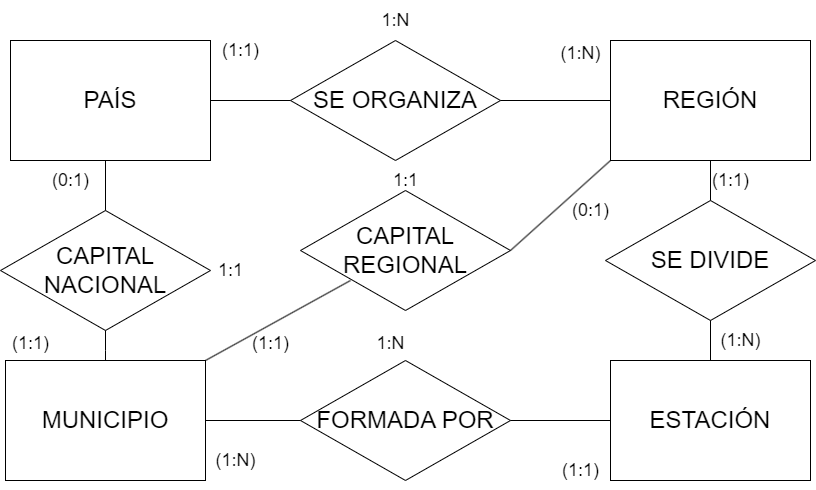

The diagram above was exported from draw.io. Its source (the exported page's mxGraphModel, read from the mxfile embedded in the PNG):
<mxGraphModel dx="915" dy="772" grid="1" gridSize="10" guides="1" tooltips="1" connect="1" arrows="1" fold="1" page="1" pageScale="1" pageWidth="850" pageHeight="1100" math="0" shadow="0" extFonts="Permanent Marker^https://fonts.googleapis.com/css?family=Permanent+Marker">
  <root>
    <mxCell id="0" />
    <mxCell id="1" parent="0" />
    <mxCell id="qkPU0WN3MBVB0kJu1MMR-1" value="&lt;span style=&quot;font-size: 24px;&quot;&gt;PAÍS&lt;/span&gt;" style="rounded=0;whiteSpace=wrap;html=1;" parent="1" vertex="1">
      <mxGeometry x="40" y="320" width="200" height="120" as="geometry" />
    </mxCell>
    <mxCell id="qkPU0WN3MBVB0kJu1MMR-3" value="&lt;span style=&quot;font-size: 24px;&quot;&gt;SE ORGANIZA&lt;/span&gt;" style="rhombus;whiteSpace=wrap;html=1;" parent="1" vertex="1">
      <mxGeometry x="320" y="320" width="210" height="120" as="geometry" />
    </mxCell>
    <mxCell id="qkPU0WN3MBVB0kJu1MMR-6" value="" style="endArrow=none;html=1;rounded=0;exitX=1;exitY=0.5;exitDx=0;exitDy=0;" parent="1" source="qkPU0WN3MBVB0kJu1MMR-1" edge="1">
      <mxGeometry width="50" height="50" relative="1" as="geometry">
        <mxPoint x="400" y="430" as="sourcePoint" />
        <mxPoint x="320" y="380" as="targetPoint" />
      </mxGeometry>
    </mxCell>
    <mxCell id="qkPU0WN3MBVB0kJu1MMR-11" value="&lt;font style=&quot;font-size: 18px;&quot;&gt;(1:1)&lt;/font&gt;" style="text;html=1;align=center;verticalAlign=middle;resizable=0;points=[];autosize=1;strokeColor=none;fillColor=none;" parent="1" vertex="1">
      <mxGeometry x="240" y="310" width="60" height="40" as="geometry" />
    </mxCell>
    <mxCell id="qkPU0WN3MBVB0kJu1MMR-14" value="&lt;font style=&quot;font-size: 18px;&quot;&gt;1:N&lt;/font&gt;" style="text;html=1;align=center;verticalAlign=middle;resizable=0;points=[];autosize=1;strokeColor=none;fillColor=none;" parent="1" vertex="1">
      <mxGeometry x="400" y="280" width="50" height="40" as="geometry" />
    </mxCell>
    <mxCell id="qkPU0WN3MBVB0kJu1MMR-24" value="" style="endArrow=none;html=1;rounded=0;entryX=1;entryY=0.5;entryDx=0;entryDy=0;" parent="1" target="qkPU0WN3MBVB0kJu1MMR-3" edge="1">
      <mxGeometry width="50" height="50" relative="1" as="geometry">
        <mxPoint x="640" y="380" as="sourcePoint" />
        <mxPoint x="530" y="440" as="targetPoint" />
      </mxGeometry>
    </mxCell>
    <mxCell id="qkPU0WN3MBVB0kJu1MMR-27" value="&lt;span style=&quot;font-size: 24px;&quot;&gt;REGIÓN&lt;/span&gt;" style="rounded=0;whiteSpace=wrap;html=1;" parent="1" vertex="1">
      <mxGeometry x="640" y="320" width="200" height="120" as="geometry" />
    </mxCell>
    <mxCell id="qkPU0WN3MBVB0kJu1MMR-28" value="&lt;span style=&quot;font-size: 24px;&quot;&gt;MUNICIPIO&lt;/span&gt;" style="rounded=0;whiteSpace=wrap;html=1;" parent="1" vertex="1">
      <mxGeometry x="35" y="640" width="200" height="120" as="geometry" />
    </mxCell>
    <mxCell id="qkPU0WN3MBVB0kJu1MMR-30" value="&lt;span style=&quot;font-size: 24px;&quot;&gt;CAPITAL NACIONAL&lt;/span&gt;" style="rhombus;whiteSpace=wrap;html=1;" parent="1" vertex="1">
      <mxGeometry x="30" y="490" width="210" height="120" as="geometry" />
    </mxCell>
    <mxCell id="qkPU0WN3MBVB0kJu1MMR-31" value="&lt;span style=&quot;font-size: 18px;&quot;&gt;(1:N)&lt;/span&gt;" style="text;html=1;align=center;verticalAlign=middle;resizable=0;points=[];autosize=1;strokeColor=none;fillColor=none;" parent="1" vertex="1">
      <mxGeometry x="580" y="313" width="60" height="40" as="geometry" />
    </mxCell>
    <mxCell id="qkPU0WN3MBVB0kJu1MMR-33" value="&lt;span style=&quot;font-size: 18px;&quot;&gt;(0:1)&lt;/span&gt;" style="text;html=1;align=center;verticalAlign=middle;resizable=0;points=[];autosize=1;strokeColor=none;fillColor=none;" parent="1" vertex="1">
      <mxGeometry x="70" y="440" width="60" height="40" as="geometry" />
    </mxCell>
    <mxCell id="qkPU0WN3MBVB0kJu1MMR-34" value="&lt;span style=&quot;font-size: 18px;&quot;&gt;(1:1)&lt;/span&gt;" style="text;html=1;align=center;verticalAlign=middle;resizable=0;points=[];autosize=1;strokeColor=none;fillColor=none;" parent="1" vertex="1">
      <mxGeometry x="270" y="603" width="60" height="40" as="geometry" />
    </mxCell>
    <mxCell id="qkPU0WN3MBVB0kJu1MMR-35" value="&lt;span style=&quot;font-size: 18px;&quot;&gt;(1:1)&lt;/span&gt;" style="text;html=1;align=center;verticalAlign=middle;resizable=0;points=[];autosize=1;strokeColor=none;fillColor=none;" parent="1" vertex="1">
      <mxGeometry x="730" y="440" width="60" height="40" as="geometry" />
    </mxCell>
    <mxCell id="jcWabi2HhKUsR8p7b1ub-1" value="" style="endArrow=none;html=1;rounded=0;entryX=0.5;entryY=1;entryDx=0;entryDy=0;exitX=0.5;exitY=0;exitDx=0;exitDy=0;" edge="1" parent="1" source="qkPU0WN3MBVB0kJu1MMR-28" target="qkPU0WN3MBVB0kJu1MMR-30">
      <mxGeometry width="50" height="50" relative="1" as="geometry">
        <mxPoint x="100" y="650" as="sourcePoint" />
        <mxPoint x="150" y="600" as="targetPoint" />
        <Array as="points">
          <mxPoint x="135" y="630" />
        </Array>
      </mxGeometry>
    </mxCell>
    <mxCell id="jcWabi2HhKUsR8p7b1ub-2" value="" style="endArrow=none;html=1;rounded=0;entryX=0.475;entryY=1;entryDx=0;entryDy=0;exitX=0.5;exitY=0;exitDx=0;exitDy=0;entryPerimeter=0;" edge="1" parent="1" source="qkPU0WN3MBVB0kJu1MMR-30" target="qkPU0WN3MBVB0kJu1MMR-1">
      <mxGeometry width="50" height="50" relative="1" as="geometry">
        <mxPoint x="480" y="720" as="sourcePoint" />
        <mxPoint x="530" y="670" as="targetPoint" />
      </mxGeometry>
    </mxCell>
    <mxCell id="jcWabi2HhKUsR8p7b1ub-4" value="&lt;font style=&quot;font-size: 24px;&quot;&gt;FORMADA POR&lt;/font&gt;" style="rhombus;whiteSpace=wrap;html=1;" vertex="1" parent="1">
      <mxGeometry x="330" y="640" width="210" height="120" as="geometry" />
    </mxCell>
    <mxCell id="jcWabi2HhKUsR8p7b1ub-5" value="" style="endArrow=none;html=1;rounded=0;entryX=0;entryY=0.5;entryDx=0;entryDy=0;exitX=1;exitY=0.5;exitDx=0;exitDy=0;" edge="1" parent="1" source="jcWabi2HhKUsR8p7b1ub-4" target="jcWabi2HhKUsR8p7b1ub-7">
      <mxGeometry width="50" height="50" relative="1" as="geometry">
        <mxPoint x="540" y="725" as="sourcePoint" />
        <mxPoint x="590" y="675" as="targetPoint" />
      </mxGeometry>
    </mxCell>
    <mxCell id="jcWabi2HhKUsR8p7b1ub-6" value="" style="endArrow=none;html=1;rounded=0;entryX=1;entryY=0.5;entryDx=0;entryDy=0;exitX=0;exitY=0.5;exitDx=0;exitDy=0;" edge="1" parent="1" source="jcWabi2HhKUsR8p7b1ub-4" target="qkPU0WN3MBVB0kJu1MMR-28">
      <mxGeometry width="50" height="50" relative="1" as="geometry">
        <mxPoint x="480" y="720" as="sourcePoint" />
        <mxPoint x="530" y="670" as="targetPoint" />
      </mxGeometry>
    </mxCell>
    <mxCell id="jcWabi2HhKUsR8p7b1ub-7" value="&lt;font style=&quot;font-size: 24px;&quot;&gt;ESTACIÓN&lt;/font&gt;" style="rounded=0;whiteSpace=wrap;html=1;" vertex="1" parent="1">
      <mxGeometry x="640" y="640" width="200" height="120" as="geometry" />
    </mxCell>
    <mxCell id="jcWabi2HhKUsR8p7b1ub-8" value="&lt;font style=&quot;font-size: 18px;&quot;&gt;1:N&lt;/font&gt;" style="text;html=1;align=center;verticalAlign=middle;resizable=0;points=[];autosize=1;strokeColor=none;fillColor=none;" vertex="1" parent="1">
      <mxGeometry x="395" y="603" width="50" height="40" as="geometry" />
    </mxCell>
    <mxCell id="jcWabi2HhKUsR8p7b1ub-10" value="&lt;font style=&quot;font-size: 18px;&quot;&gt;1:1&lt;/font&gt;" style="text;html=1;align=center;verticalAlign=middle;resizable=0;points=[];autosize=1;strokeColor=none;fillColor=none;" vertex="1" parent="1">
      <mxGeometry x="235" y="530" width="50" height="40" as="geometry" />
    </mxCell>
    <mxCell id="jcWabi2HhKUsR8p7b1ub-11" value="&lt;span style=&quot;font-size: 24px;&quot;&gt;CAPITAL REGIONAL&lt;/span&gt;" style="rhombus;whiteSpace=wrap;html=1;" vertex="1" parent="1">
      <mxGeometry x="330" y="470" width="210" height="120" as="geometry" />
    </mxCell>
    <mxCell id="jcWabi2HhKUsR8p7b1ub-12" value="&lt;span style=&quot;font-size: 24px;&quot;&gt;SE DIVIDE&lt;/span&gt;" style="rhombus;whiteSpace=wrap;html=1;" vertex="1" parent="1">
      <mxGeometry x="635" y="480" width="210" height="120" as="geometry" />
    </mxCell>
    <mxCell id="jcWabi2HhKUsR8p7b1ub-13" value="" style="endArrow=none;html=1;rounded=0;entryX=0.5;entryY=1;entryDx=0;entryDy=0;" edge="1" parent="1" target="qkPU0WN3MBVB0kJu1MMR-27">
      <mxGeometry width="50" height="50" relative="1" as="geometry">
        <mxPoint x="740" y="480" as="sourcePoint" />
        <mxPoint x="790" y="430" as="targetPoint" />
      </mxGeometry>
    </mxCell>
    <mxCell id="jcWabi2HhKUsR8p7b1ub-14" value="" style="endArrow=none;html=1;rounded=0;entryX=0.5;entryY=1;entryDx=0;entryDy=0;exitX=0.5;exitY=0;exitDx=0;exitDy=0;" edge="1" parent="1" source="jcWabi2HhKUsR8p7b1ub-7" target="jcWabi2HhKUsR8p7b1ub-12">
      <mxGeometry width="50" height="50" relative="1" as="geometry">
        <mxPoint x="700" y="648" as="sourcePoint" />
        <mxPoint x="750" y="598" as="targetPoint" />
      </mxGeometry>
    </mxCell>
    <mxCell id="jcWabi2HhKUsR8p7b1ub-15" value="" style="endArrow=none;html=1;rounded=0;entryX=1;entryY=0.5;entryDx=0;entryDy=0;exitX=0;exitY=1;exitDx=0;exitDy=0;" edge="1" parent="1" source="qkPU0WN3MBVB0kJu1MMR-27" target="jcWabi2HhKUsR8p7b1ub-11">
      <mxGeometry width="50" height="50" relative="1" as="geometry">
        <mxPoint x="560" y="620" as="sourcePoint" />
        <mxPoint x="610" y="570" as="targetPoint" />
      </mxGeometry>
    </mxCell>
    <mxCell id="jcWabi2HhKUsR8p7b1ub-16" value="" style="endArrow=none;html=1;rounded=0;exitX=1;exitY=0;exitDx=0;exitDy=0;" edge="1" parent="1" source="qkPU0WN3MBVB0kJu1MMR-28">
      <mxGeometry width="50" height="50" relative="1" as="geometry">
        <mxPoint x="330" y="610" as="sourcePoint" />
        <mxPoint x="380" y="560" as="targetPoint" />
      </mxGeometry>
    </mxCell>
    <mxCell id="jcWabi2HhKUsR8p7b1ub-17" value="&lt;span style=&quot;font-size: 18px;&quot;&gt;(1:1)&lt;/span&gt;" style="text;html=1;align=center;verticalAlign=middle;resizable=0;points=[];autosize=1;strokeColor=none;fillColor=none;" vertex="1" parent="1">
      <mxGeometry x="30" y="603" width="60" height="40" as="geometry" />
    </mxCell>
    <mxCell id="jcWabi2HhKUsR8p7b1ub-18" value="&lt;span style=&quot;font-size: 18px;&quot;&gt;(1:1)&lt;/span&gt;" style="text;html=1;align=center;verticalAlign=middle;resizable=0;points=[];autosize=1;strokeColor=none;fillColor=none;" vertex="1" parent="1">
      <mxGeometry x="580" y="730" width="60" height="40" as="geometry" />
    </mxCell>
    <mxCell id="jcWabi2HhKUsR8p7b1ub-20" value="&lt;font style=&quot;font-size: 18px;&quot;&gt;(1:N)&lt;/font&gt;" style="text;html=1;align=center;verticalAlign=middle;resizable=0;points=[];autosize=1;strokeColor=none;fillColor=none;" vertex="1" parent="1">
      <mxGeometry x="235" y="720" width="60" height="40" as="geometry" />
    </mxCell>
    <mxCell id="jcWabi2HhKUsR8p7b1ub-21" value="&lt;font style=&quot;font-size: 18px;&quot;&gt;(1:N)&lt;/font&gt;" style="text;html=1;align=center;verticalAlign=middle;resizable=0;points=[];autosize=1;strokeColor=none;fillColor=none;" vertex="1" parent="1">
      <mxGeometry x="740" y="600" width="60" height="40" as="geometry" />
    </mxCell>
    <mxCell id="jcWabi2HhKUsR8p7b1ub-22" value="&lt;span style=&quot;font-size: 18px;&quot;&gt;1:1&lt;/span&gt;" style="text;html=1;align=center;verticalAlign=middle;resizable=0;points=[];autosize=1;strokeColor=none;fillColor=none;" vertex="1" parent="1">
      <mxGeometry x="410" y="440" width="50" height="40" as="geometry" />
    </mxCell>
    <mxCell id="jcWabi2HhKUsR8p7b1ub-23" value="&lt;span style=&quot;font-size: 18px;&quot;&gt;(0:1)&lt;/span&gt;" style="text;html=1;align=center;verticalAlign=middle;resizable=0;points=[];autosize=1;strokeColor=none;fillColor=none;" vertex="1" parent="1">
      <mxGeometry x="590" y="470" width="60" height="40" as="geometry" />
    </mxCell>
  </root>
</mxGraphModel>